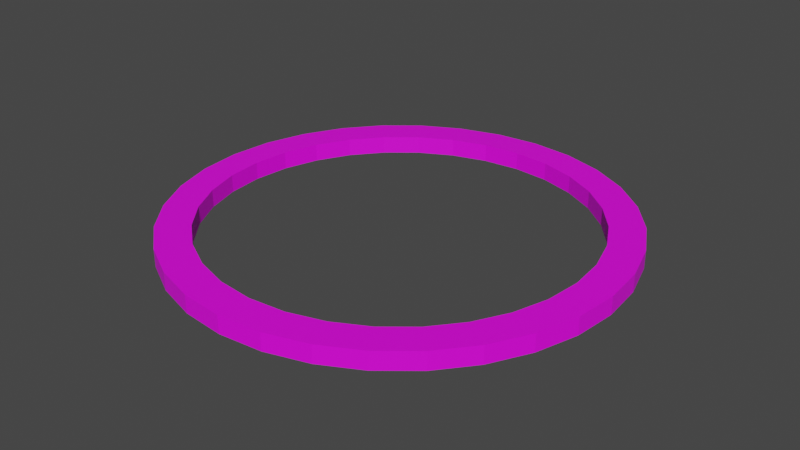 # Source: 2donut.blend  (saved by Blender 3.1.7; exported with 4.5.12 LTS)
import bpy
from mathutils import Matrix  # noqa: F401  (used for matrix-valued properties, if any)

bpy.ops.wm.read_factory_settings(use_empty=True)
scene = bpy.context.scene
scene.name = 'Scene'

# ---- collections
col_collection = bpy.data.collections.new('Collection'); scene.collection.children.link(col_collection)

# ---- images (referenced by path relative to the original .blend; pixels are not part of the script)
import os
ASSET_DIR = os.environ.get("B2B_ASSET_DIR", "")  # directory of the original .blend (textures are referenced by path, not embedded)
HERE = os.path.dirname(os.path.abspath(__file__))  # packed textures are extracted next to this script under _unpacked/

def load_image(name, relpath, width, height, colorspace="sRGB"):
    """Load a texture the original file referenced (path relative to the .blend, or extracted next to this script)."""
    p = next((c for c in (os.path.join(HERE, relpath), os.path.join(ASSET_DIR, relpath)) if relpath and os.path.exists(c)), "")
    if p:
        img = bpy.data.images.load(p, check_existing=True)
        img.name = name
    else:  # same state as the original file: an image datablock whose file is absent (Cycles renders it pink)
        img = bpy.data.images.new(name, width, height)
        img.source = "FILE"
        img.filepath = "//" + (relpath or name)
    img.colorspace_settings.name = colorspace
    return img
img_cylinder_albedo_png = load_image('Cylinder_Albedo.png', 'Cylinder_Albedo.png', 1024, 1024, 'sRGB')

# ---- materials (node trees are filled in below, after node groups)
mat_material_001 = bpy.data.materials.new('Material.001')
mat_material_001.use_transparent_shadow = False

# ---- material node trees
mat_material_001.use_nodes = True; mat_material_001.node_tree.nodes.clear()
_N = mat_material_001.node_tree.nodes; _L = mat_material_001.node_tree.links
n0 = _N.new('ShaderNodeBsdfPrincipled'); n0.name = 'Principled BSDF'; n0.location = (10, 300)
n0.distribution = 'GGX'
n0.subsurface_method = 'RANDOM_WALK_SKIN'
n0.inputs[3].default_value = 1.45
n0.inputs[27].default_value = (0.0, 0.0, 0.0, 1.0)
n0.inputs[28].default_value = 1.0
n1 = _N.new('ShaderNodeOutputMaterial'); n1.name = 'Material Output'; n1.location = (300, 300)
n2 = _N.new('ShaderNodeTexImage'); n2.name = 'Image Texture'; n2.location = (-280, 280)
n2.image = img_cylinder_albedo_png
_L.new(n0.outputs[0], n1.inputs[0])
_L.new(n2.outputs[0], n0.inputs[0])
n1.is_active_output = True

# ---- world
world_world = bpy.data.worlds.new('World'); scene.world = world_world
world_world.use_nodes = True; world_world.node_tree.nodes.clear()
_N = world_world.node_tree.nodes; _L = world_world.node_tree.links
n0 = _N.new('ShaderNodeOutputWorld'); n0.name = 'World Output'; n0.location = (300, 300)
n1 = _N.new('ShaderNodeBackground'); n1.name = 'Background'; n1.location = (10, 300)
n1.inputs[0].default_value = (0.05088, 0.05088, 0.05088, 1.0)
_L.new(n1.outputs[0], n0.inputs[0])
n0.is_active_output = True
world_world.color = (0.05088, 0.05088, 0.05088)
world_world.use_sun_shadow = False
world_world.sun_shadow_jitter_overblur = 0.0

# ---- meshes
me_cylinder = bpy.data.meshes.new('Cylinder')
me_cylinder.from_pydata([(0.0, 32.0, -14.19), (0.0, 32.0, 14.19), (6.243, 31.39, -14.19), (6.243, 31.39, 14.19), (12.25, 29.56, -14.19), (12.25, 29.56, 14.19), (17.78, 26.61, -14.19), (17.78, 26.61, 14.19), (22.63, 22.63, -14.19), (22.63, 22.63, 14.19), (26.61, 17.78, -14.19), (26.61, 17.78, 14.19), (29.56, 12.25, -14.19), (29.56, 12.25, 14.19), (31.39, 6.243, -14.19), (31.39, 6.243, 14.19), (32.0, -1.399e-06, -14.19), (32.0, -1.399e-06, 14.19), (31.39, -6.243, -14.19), (31.39, -6.243, 14.19), (29.56, -12.25, -14.19), (29.56, -12.25, 14.19), (26.61, -17.78, -14.19), (26.61, -17.78, 14.19), (22.63, -22.63, -14.19), (22.63, -22.63, 14.19), (17.78, -26.61, -14.19), (17.78, -26.61, 14.19), (12.25, -29.56, -14.19), (12.25, -29.56, 14.19), (6.243, -31.39, -14.19), (6.243, -31.39, 14.19), (-2.798e-06, -32.0, -14.19), (-2.798e-06, -32.0, 14.19), (-6.243, -31.39, -14.19), (-6.243, -31.39, 14.19), (-12.25, -29.56, -14.19), (-12.25, -29.56, 14.19), (-17.78, -26.61, -14.19), (-17.78, -26.61, 14.19), (-22.63, -22.63, -14.19), (-22.63, -22.63, 14.19), (-26.61, -17.78, -14.19), (-26.61, -17.78, 14.19), (-29.56, -12.25, -14.19), (-29.56, -12.25, 14.19), (-31.39, -6.243, -14.19), (-31.39, -6.243, 14.19), (-32.0, 3.816e-07, -14.19), (-32.0, 3.816e-07, 14.19), (-31.39, 6.243, -14.19), (-31.39, 6.243, 14.19), (-29.56, 12.25, -14.19), (-29.56, 12.25, 14.19), (-26.61, 17.78, -14.19), (-26.61, 17.78, 14.19), (-22.63, 22.63, -14.19), (-22.63, 22.63, 14.19), (-17.78, 26.61, -14.19), (-17.78, 26.61, 14.19), (-12.25, 29.56, -14.19), (-12.25, 29.56, 14.19), (-6.243, 31.39, -14.19), (-6.243, 31.39, 14.19), (0.0, 32.0, -14.19), (0.0, 32.0, 14.19), (6.243, 31.39, -14.19), (6.243, 31.39, 14.19), (12.25, 29.56, -14.19), (12.25, 29.56, 14.19), (17.78, 26.61, -14.19), (17.78, 26.61, 14.19), (22.63, 22.63, -14.19), (22.63, 22.63, 14.19), (26.61, 17.78, -14.19), (26.61, 17.78, 14.19), (29.56, 12.25, -14.19), (29.56, 12.25, 14.19), (31.39, 6.243, -14.19), (31.39, 6.243, 14.19), (32.0, -1.399e-06, -14.19), (32.0, -1.399e-06, 14.19), (31.39, -6.243, -14.19), (31.39, -6.243, 14.19), (29.56, -12.25, -14.19), (29.56, -12.25, 14.19), (26.61, -17.78, -14.19), (26.61, -17.78, 14.19), (22.63, -22.63, -14.19), (22.63, -22.63, 14.19), (17.78, -26.61, -14.19), (17.78, -26.61, 14.19), (12.25, -29.56, -14.19), (12.25, -29.56, 14.19), (6.243, -31.39, -14.19), (6.243, -31.39, 14.19), (-2.798e-06, -32.0, -14.19), (-2.798e-06, -32.0, 14.19), (-6.243, -31.39, -14.19), (-6.243, -31.39, 14.19), (-12.25, -29.56, -14.19), (-12.25, -29.56, 14.19), (-17.78, -26.61, -14.19), (-17.78, -26.61, 14.19), (-22.63, -22.63, -14.19), (-22.63, -22.63, 14.19), (-26.61, -17.78, -14.19), (-26.61, -17.78, 14.19), (-29.56, -12.25, -14.19), (-29.56, -12.25, 14.19), (-31.39, -6.243, -14.19), (-31.39, -6.243, 14.19), (-32.0, 3.816e-07, -14.19), (-32.0, 3.816e-07, 14.19), (-31.39, 6.243, -14.19), (-31.39, 6.243, 14.19), (-29.56, 12.25, -14.19), (-29.56, 12.25, 14.19), (-26.61, 17.78, -14.19), (-26.61, 17.78, 14.19), (-22.63, 22.63, -14.19), (-22.63, 22.63, 14.19), (-17.78, 26.61, -14.19), (-17.78, 26.61, 14.19), (-12.25, 29.56, -14.19), (-12.25, 29.56, 14.19), (-6.243, 31.39, -14.19), (-6.243, 31.39, 14.19), (-6.125e-07, 27.19, -14.19), (5.304, 26.67, -14.19), (5.304, 26.67, 14.19), (-6.125e-07, 27.19, 14.19), (10.4, 25.12, -14.19), (10.4, 25.12, 14.19), (15.1, 22.61, -14.19), (15.1, 22.61, 14.19), (19.22, 19.22, -14.19), (19.22, 19.22, 14.19), (22.61, 15.1, -14.19), (22.61, 15.1, 14.19), (25.12, 10.4, -14.19), (25.12, 10.4, 14.19), (26.67, 5.304, -14.19), (26.67, 5.304, 14.19), (27.19, -1.255e-06, -14.19), (27.19, -1.255e-06, 14.19), (26.67, -5.304, -14.19), (26.67, -5.304, 14.19), (25.12, -10.4, -14.19), (25.12, -10.4, 14.19), (22.61, -15.1, -14.19), (22.61, -15.1, 14.19), (19.22, -19.22, -14.19), (19.22, -19.22, 14.19), (15.1, -22.61, -14.19), (15.1, -22.61, 14.19), (10.4, -25.12, -14.19), (10.4, -25.12, 14.19), (5.304, -26.67, -14.19), (5.304, -26.67, 14.19), (-2.509e-06, -27.19, -14.19), (-2.509e-06, -27.19, 14.19), (-5.304, -26.67, -14.19), (-5.304, -26.67, 14.19), (-10.4, -25.12, -14.19), (-10.4, -25.12, 14.19), (-15.1, -22.61, -14.19), (-15.1, -22.61, 14.19), (-19.22, -19.22, -14.19), (-19.22, -19.22, 14.19), (-22.61, -15.1, -14.19), (-22.61, -15.1, 14.19), (-25.12, -10.4, -14.19), (-25.12, -10.4, 14.19), (-26.67, -5.304, -14.19), (-26.67, -5.304, 14.19), (-27.19, 3.816e-07, -14.19), (-27.19, 3.816e-07, 14.19), (-26.67, 5.304, -14.19), (-26.67, 5.304, 14.19), (-25.12, 10.4, -14.19), (-25.12, 10.4, 14.19), (-22.61, 15.1, -14.19), (-22.61, 15.1, 14.19), (-19.22, 19.22, -14.19), (-19.22, 19.22, 14.19), (-15.1, 22.61, -14.19), (-15.1, 22.61, 14.19), (-10.4, 25.12, -14.19), (-10.4, 25.12, 14.19), (-5.304, 26.67, -14.19), (-5.304, 26.67, 14.19)], [], [(0, 1, 3, 2), (2, 3, 5, 4), (4, 5, 7, 6), (6, 7, 9, 8), (8, 9, 11, 10), (10, 11, 13, 12), (12, 13, 15, 14), (14, 15, 17, 16), (16, 17, 19, 18), (18, 19, 21, 20), (20, 21, 23, 22), (22, 23, 25, 24), (24, 25, 27, 26), (26, 27, 29, 28), (28, 29, 31, 30), (30, 31, 33, 32), (32, 33, 35, 34), (34, 35, 37, 36), (36, 37, 39, 38), (38, 39, 41, 40), (40, 41, 43, 42), (42, 43, 45, 44), (44, 45, 47, 46), (46, 47, 49, 48), (48, 49, 51, 50), (50, 51, 53, 52), (52, 53, 55, 54), (54, 55, 57, 56), (56, 57, 59, 58), (58, 59, 61, 60), (60, 61, 63, 62), (62, 63, 1, 0), (191, 189, 188, 190), (131, 191, 190, 128), (129, 128, 64, 66), (131, 130, 67, 65), (132, 129, 66, 68), (130, 133, 69, 67), (134, 132, 68, 70), (133, 135, 71, 69), (136, 134, 70, 72), (135, 137, 73, 71), (138, 136, 72, 74), (137, 139, 75, 73), (140, 138, 74, 76), (139, 141, 77, 75), (142, 140, 76, 78), (141, 143, 79, 77), (144, 142, 78, 80), (143, 145, 81, 79), (146, 144, 80, 82), (145, 147, 83, 81), (148, 146, 82, 84), (147, 149, 85, 83), (150, 148, 84, 86), (149, 151, 87, 85), (152, 150, 86, 88), (151, 153, 89, 87), (154, 152, 88, 90), (153, 155, 91, 89), (156, 154, 90, 92), (155, 157, 93, 91), (158, 156, 92, 94), (157, 159, 95, 93), (160, 158, 94, 96), (159, 161, 97, 95), (162, 160, 96, 98), (161, 163, 99, 97), (164, 162, 98, 100), (163, 165, 101, 99), (166, 164, 100, 102), (165, 167, 103, 101), (168, 166, 102, 104), (167, 169, 105, 103), (170, 168, 104, 106), (169, 171, 107, 105), (172, 170, 106, 108), (171, 173, 109, 107), (174, 172, 108, 110), (173, 175, 111, 109), (176, 174, 110, 112), (175, 177, 113, 111), (178, 176, 112, 114), (177, 179, 115, 113), (180, 178, 114, 116), (179, 181, 117, 115), (182, 180, 116, 118), (181, 183, 119, 117), (184, 182, 118, 120), (183, 185, 121, 119), (186, 184, 120, 122), (185, 187, 123, 121), (188, 186, 122, 124), (187, 189, 125, 123), (190, 188, 124, 126), (189, 191, 127, 125), (128, 190, 126, 64), (191, 131, 65, 127), (189, 187, 186, 188), (187, 185, 184, 186), (185, 183, 182, 184), (183, 181, 180, 182), (181, 179, 178, 180), (179, 177, 176, 178), (177, 175, 174, 176), (175, 173, 172, 174), (173, 171, 170, 172), (171, 169, 168, 170), (169, 167, 166, 168), (167, 165, 164, 166), (165, 163, 162, 164), (163, 161, 160, 162), (161, 159, 158, 160), (159, 157, 156, 158), (157, 155, 154, 156), (155, 153, 152, 154), (153, 151, 150, 152), (151, 149, 148, 150), (149, 147, 146, 148), (147, 145, 144, 146), (145, 143, 142, 144), (143, 141, 140, 142), (141, 139, 138, 140), (139, 137, 136, 138), (137, 135, 134, 136), (135, 133, 132, 134), (133, 130, 129, 132), (130, 131, 128, 129)])
_uv = me_cylinder.uv_layers.new(name='UVMap')
_uv.uv.foreach_set('vector', [0.3844, 0.9128, 0.3844, 0.9373, 0.355, 0.9373, 0.355, 0.9128, 0.355, 0.9128, 0.355, 0.9373, 0.3255, 0.9373, 0.3255, 0.9128, 0.3255, 0.9128, 0.3255, 0.9373, 0.2961, 0.9373, 0.2961, 0.9128, 0.2961, 0.9128, 0.2961, 0.9373, 0.2667, 0.9373, 0.2667, 0.9128, 0.2667, 0.9128, 0.2667, 0.9373, 0.2373, 0.9373, 0.2373, 0.9128, 0.2373, 0.9128, 0.2373, 0.9373, 0.2078, 0.9373, 0.2078, 0.9128, 0.2078, 0.9128, 0.2078, 0.9373, 0.1784, 0.9373, 0.1784, 0.9128, 0.1784, 0.9128, 0.1784, 0.9373, 0.149, 0.9373, 0.149, 0.9128, 0.149, 0.9128, 0.149, 0.9373, 0.1196, 0.9373, 0.1196, 0.9128, 0.1196, 0.9128, 0.1196, 0.9373, 0.09015, 0.9373, 0.09015, 0.9128, 0.09015, 0.9128, 0.09015, 0.9373, 0.06073, 0.9373, 0.06073, 0.9128, 0.06073, 0.9128, 0.06073, 0.9373, 0.03131, 0.9373, 0.03131, 0.9128, 0.9728, 0.9128, 0.9728, 0.9373, 0.9434, 0.9373, 0.9434, 0.9128, 0.9434, 0.9128, 0.9434, 0.9373, 0.914, 0.9373, 0.914, 0.9128, 0.914, 0.9128, 0.914, 0.9373, 0.8846, 0.9373, 0.8846, 0.9128, 0.8846, 0.9128, 0.8846, 0.9373, 0.8551, 0.9373, 0.8551, 0.9128, 0.8551, 0.9128, 0.8551, 0.9373, 0.8257, 0.9373, 0.8257, 0.9128, 0.8257, 0.9128, 0.8257, 0.9373, 0.7963, 0.9373, 0.7963, 0.9128, 0.7963, 0.9128, 0.7963, 0.9373, 0.7669, 0.9373, 0.7669, 0.9128, 0.7669, 0.9128, 0.7669, 0.9373, 0.7375, 0.9373, 0.7375, 0.9128, 0.7375, 0.9128, 0.7375, 0.9373, 0.708, 0.9373, 0.708, 0.9128, 0.708, 0.9128, 0.708, 0.9373, 0.6786, 0.9373, 0.6786, 0.9128, 0.6786, 0.9128, 0.6786, 0.9373, 0.6492, 0.9373, 0.6492, 0.9128, 0.6492, 0.9128, 0.6492, 0.9373, 0.6198, 0.9373, 0.6198, 0.9128, 0.6198, 0.9128, 0.6198, 0.9373, 0.5903, 0.9373, 0.5903, 0.9128, 0.5903, 0.9128, 0.5903, 0.9373, 0.5609, 0.9373, 0.5609, 0.9128, 0.5609, 0.9128, 0.5609, 0.9373, 0.5315, 0.9373, 0.5315, 0.9128, 0.5315, 0.9128, 0.5315, 0.9373, 0.5021, 0.9373, 0.5021, 0.9128, 0.5021, 0.9128, 0.5021, 0.9373, 0.4726, 0.9373, 0.4727, 0.9128, 0.4727, 0.9128, 0.4726, 0.9373, 0.4432, 0.9373, 0.4432, 0.9128, 0.4432, 0.9128, 0.4432, 0.9373, 0.4138, 0.9373, 0.4138, 0.9128, 0.4138, 0.9128, 0.4138, 0.9373, 0.3844, 0.9373, 0.3844, 0.9128, 0.694, 0.8896, 0.6708, 0.8896, 0.6708, 0.8633, 0.694, 0.8633, 0.7172, 0.8896, 0.694, 0.8896, 0.694, 0.8633, 0.7172, 0.8633, 0.951, 0.3714, 0.9462, 0.3475, 0.9673, 0.3411, 0.9728, 0.3692, 0.7316, 0.6194, 0.718, 0.6396, 0.6987, 0.6293, 0.7146, 0.6055, 0.951, 0.3957, 0.951, 0.3714, 0.9728, 0.3692, 0.9728, 0.3978, 0.718, 0.6396, 0.7087, 0.6621, 0.6877, 0.6557, 0.6987, 0.6293, 0.9462, 0.4195, 0.951, 0.3957, 0.9728, 0.3978, 0.9673, 0.4259, 0.7087, 0.6621, 0.704, 0.686, 0.6821, 0.6838, 0.6877, 0.6557, 0.9369, 0.442, 0.9462, 0.4195, 0.9673, 0.4259, 0.9563, 0.4524, 0.704, 0.686, 0.704, 0.7103, 0.6821, 0.7124, 0.6821, 0.6838, 0.9234, 0.4622, 0.9369, 0.442, 0.9563, 0.4524, 0.9404, 0.4762, 0.704, 0.7103, 0.7087, 0.7341, 0.6877, 0.7405, 0.6821, 0.7124, 0.9062, 0.4794, 0.9234, 0.4622, 0.9404, 0.4762, 0.9201, 0.4964, 0.7087, 0.7341, 0.718, 0.7566, 0.6987, 0.767, 0.6877, 0.7405, 0.886, 0.493, 0.9062, 0.4794, 0.9201, 0.4964, 0.8963, 0.5123, 0.718, 0.7566, 0.7316, 0.7768, 0.7146, 0.7908, 0.6987, 0.767, 0.8635, 0.5023, 0.886, 0.493, 0.8963, 0.5123, 0.8699, 0.5233, 0.7316, 0.7768, 0.7488, 0.794, 0.7348, 0.811, 0.7146, 0.7908, 0.8396, 0.507, 0.8635, 0.5023, 0.8699, 0.5233, 0.8418, 0.5289, 0.7488, 0.794, 0.769, 0.8076, 0.7586, 0.8269, 0.7348, 0.811, 0.8153, 0.507, 0.8396, 0.507, 0.8418, 0.5289, 0.8132, 0.5289, 0.769, 0.8076, 0.7915, 0.8169, 0.7851, 0.8379, 0.7586, 0.8269, 0.7915, 0.5023, 0.8153, 0.507, 0.8132, 0.5289, 0.7851, 0.5233, 0.7915, 0.8169, 0.8153, 0.8216, 0.8132, 0.8435, 0.7851, 0.8379, 0.769, 0.493, 0.7915, 0.5023, 0.7851, 0.5233, 0.7586, 0.5123, 0.8153, 0.8216, 0.8396, 0.8216, 0.8418, 0.8435, 0.8132, 0.8435, 0.7488, 0.4794, 0.769, 0.493, 0.7586, 0.5123, 0.7348, 0.4964, 0.8396, 0.8216, 0.8635, 0.8169, 0.8699, 0.8379, 0.8418, 0.8435, 0.7316, 0.4622, 0.7488, 0.4794, 0.7348, 0.4964, 0.7146, 0.4762, 0.8635, 0.8169, 0.886, 0.8076, 0.8963, 0.8269, 0.8699, 0.8379, 0.718, 0.442, 0.7316, 0.4622, 0.7146, 0.4762, 0.6987, 0.4524, 0.886, 0.8076, 0.9062, 0.794, 0.9201, 0.811, 0.8963, 0.8269, 0.7087, 0.4195, 0.718, 0.442, 0.6987, 0.4524, 0.6877, 0.4259, 0.9062, 0.794, 0.9234, 0.7768, 0.9404, 0.7908, 0.9201, 0.811, 0.704, 0.3957, 0.7087, 0.4195, 0.6877, 0.4259, 0.6821, 0.3978, 0.9234, 0.7768, 0.9369, 0.7566, 0.9563, 0.767, 0.9404, 0.7908, 0.704, 0.3714, 0.704, 0.3957, 0.6821, 0.3978, 0.6821, 0.3692, 0.9369, 0.7566, 0.9462, 0.7341, 0.9673, 0.7405, 0.9563, 0.767, 0.7087, 0.3475, 0.704, 0.3714, 0.6821, 0.3692, 0.6877, 0.3411, 0.9462, 0.7341, 0.951, 0.7103, 0.9728, 0.7124, 0.9673, 0.7405, 0.718, 0.325, 0.7087, 0.3475, 0.6877, 0.3411, 0.6987, 0.3147, 0.951, 0.7103, 0.951, 0.686, 0.9728, 0.6838, 0.9728, 0.7124, 0.7316, 0.3048, 0.718, 0.325, 0.6987, 0.3147, 0.7146, 0.2909, 0.951, 0.686, 0.9462, 0.6621, 0.9673, 0.6557, 0.9728, 0.6838, 0.7488, 0.2876, 0.7316, 0.3048, 0.7146, 0.2909, 0.7348, 0.2706, 0.9462, 0.6621, 0.9369, 0.6396, 0.9563, 0.6293, 0.9673, 0.6557, 0.769, 0.2741, 0.7488, 0.2876, 0.7348, 0.2706, 0.7586, 0.2547, 0.9369, 0.6396, 0.9234, 0.6194, 0.9404, 0.6055, 0.9563, 0.6293, 0.7915, 0.2648, 0.769, 0.2741, 0.7586, 0.2547, 0.7851, 0.2438, 0.9234, 0.6194, 0.9062, 0.6022, 0.9201, 0.5852, 0.9404, 0.6055, 0.8153, 0.26, 0.7915, 0.2648, 0.7851, 0.2438, 0.8132, 0.2382, 0.9062, 0.6022, 0.886, 0.5887, 0.8963, 0.5693, 0.9201, 0.5852, 0.8396, 0.26, 0.8153, 0.26, 0.8132, 0.2382, 0.8418, 0.2382, 0.886, 0.5887, 0.8635, 0.5794, 0.8699, 0.5583, 0.8963, 0.5693, 0.8635, 0.2648, 0.8396, 0.26, 0.8418, 0.2382, 0.8699, 0.2438, 0.8635, 0.5794, 0.8396, 0.5746, 0.8418, 0.5528, 0.8699, 0.5583, 0.886, 0.2741, 0.8635, 0.2648, 0.8699, 0.2438, 0.8963, 0.2547, 0.8396, 0.5746, 0.8153, 0.5746, 0.8132, 0.5528, 0.8418, 0.5528, 0.9062, 0.2876, 0.886, 0.2741, 0.8963, 0.2547, 0.9201, 0.2706, 0.8153, 0.5746, 0.7915, 0.5794, 0.7851, 0.5583, 0.8132, 0.5528, 0.9234, 0.3048, 0.9062, 0.2876, 0.9201, 0.2706, 0.9404, 0.2909, 0.7915, 0.5794, 0.769, 0.5887, 0.7586, 0.5693, 0.7851, 0.5583, 0.9369, 0.325, 0.9234, 0.3048, 0.9404, 0.2909, 0.9563, 0.3147, 0.769, 0.5887, 0.7488, 0.6022, 0.7348, 0.5852, 0.7586, 0.5693, 0.9462, 0.3475, 0.9369, 0.325, 0.9563, 0.3147, 0.9673, 0.3411, 0.7488, 0.6022, 0.7316, 0.6194, 0.7146, 0.6055, 0.7348, 0.5852, 0.6708, 0.8896, 0.6475, 0.8896, 0.6475, 0.8633, 0.6708, 0.8633, 0.6475, 0.8896, 0.6243, 0.8896, 0.6243, 0.8633, 0.6475, 0.8633, 0.6243, 0.8896, 0.601, 0.8896, 0.601, 0.8633, 0.6243, 0.8633, 0.601, 0.8896, 0.5778, 0.8896, 0.5778, 0.8633, 0.601, 0.8633, 0.5778, 0.8896, 0.5546, 0.8896, 0.5546, 0.8633, 0.5778, 0.8633, 0.5546, 0.8896, 0.5313, 0.8896, 0.5313, 0.8633, 0.5546, 0.8633, 0.5313, 0.8896, 0.5081, 0.8896, 0.5081, 0.8633, 0.5313, 0.8633, 0.5081, 0.8896, 0.4849, 0.8896, 0.4849, 0.8633, 0.5081, 0.8633, 0.4849, 0.8896, 0.4616, 0.8896, 0.4616, 0.8633, 0.4849, 0.8633, 0.4616, 0.8896, 0.4384, 0.8896, 0.4384, 0.8633, 0.4616, 0.8633, 0.4384, 0.8896, 0.4151, 0.8896, 0.4151, 0.8633, 0.4384, 0.8633, 0.4151, 0.8896, 0.3919, 0.8896, 0.3919, 0.8633, 0.4151, 0.8633, 0.3919, 0.8896, 0.3687, 0.8896, 0.3687, 0.8633, 0.3919, 0.8633, 0.3687, 0.8896, 0.3454, 0.8896, 0.3454, 0.8633, 0.3687, 0.8633, 0.3454, 0.8896, 0.3222, 0.8896, 0.3222, 0.8633, 0.3454, 0.8633, 0.3222, 0.8896, 0.299, 0.8896, 0.299, 0.8633, 0.3222, 0.8633, 0.299, 0.8896, 0.2757, 0.8896, 0.2757, 0.8633, 0.299, 0.8633, 0.2757, 0.8896, 0.2525, 0.8896, 0.2525, 0.8633, 0.2757, 0.8633, 0.2525, 0.8896, 0.2292, 0.8896, 0.2292, 0.8633, 0.2525, 0.8633, 0.9728, 0.8896, 0.9496, 0.8896, 0.9496, 0.8633, 0.9728, 0.8633, 0.9496, 0.8896, 0.9264, 0.8896, 0.9264, 0.8633, 0.9496, 0.8633, 0.9264, 0.8896, 0.9031, 0.8896, 0.9031, 0.8633, 0.9264, 0.8633, 0.9031, 0.8896, 0.8799, 0.8896, 0.8799, 0.8633, 0.9031, 0.8633, 0.8799, 0.8896, 0.8567, 0.8896, 0.8567, 0.8633, 0.8799, 0.8633, 0.8567, 0.8896, 0.8334, 0.8896, 0.8334, 0.8633, 0.8567, 0.8633, 0.8334, 0.8896, 0.8102, 0.8896, 0.8102, 0.8633, 0.8334, 0.8633, 0.8102, 0.8896, 0.7869, 0.8896, 0.7869, 0.8633, 0.8102, 0.8633, 0.7869, 0.8896, 0.7637, 0.8896, 0.7637, 0.8633, 0.7869, 0.8633, 0.7637, 0.8896, 0.7405, 0.8896, 0.7405, 0.8633, 0.7637, 0.8633, 0.7405, 0.8896, 0.7172, 0.8896, 0.7172, 0.8633, 0.7405, 0.8633])
me_cylinder.materials.append(mat_material_001)
me_cylinder.use_remesh_fix_poles = True
me_cylinder.use_remesh_preserve_attributes = False
me_cylinder.update()

# ---- objects
ob_cylinder = bpy.data.objects.new('Cylinder', me_cylinder)

# ---- transforms, parenting, visibility, modifiers, constraints
ob_cylinder.location = (0.0, 0.0, 0.0)
ob_cylinder.scale = (1.0, 1.0, 0.08944)

# ---- collection membership
col_collection.objects.link(ob_cylinder)

# ---- scene / render settings (as saved in the file)
scene.frame_start = 1; scene.frame_end = 250; scene.frame_set(1)
scene.render.engine = 'BLENDER_EEVEE_NEXT'
scene.cycles.sampling_pattern = 'TABULATED_SOBOL'
scene.cycles.use_light_tree = False
scene.view_settings.view_transform = 'Filmic'
bpy.context.view_layer.update()

# ---- added for rendering (the .blend has no active camera and no usable light): camera, sun
cam_auto = bpy.data.cameras.new('AutoCamera')
cam_auto.lens = 50.0
cam_auto.sensor_width = 36.0
cam_auto.clip_end = 1470.24
ob_auto_camera = bpy.data.objects.new('AutoCamera', cam_auto)
scene.collection.objects.link(ob_auto_camera)
ob_auto_camera.location = (83.7747, -100.53, 67.0198)
ob_auto_camera.rotation_euler = (1.09748, -7.21219e-08, 0.694738)
scene.camera = ob_auto_camera
light_auto_sun = bpy.data.lights.new('AutoSun', 'SUN')
light_auto_sun.energy = 3.0
light_auto_sun.angle = 0.0523599
ob_auto_sun = bpy.data.objects.new('AutoSun', light_auto_sun)
scene.collection.objects.link(ob_auto_sun)
ob_auto_sun.rotation_euler = (0.872665, 0.174533, 0.523599)
bpy.context.view_layer.update()
